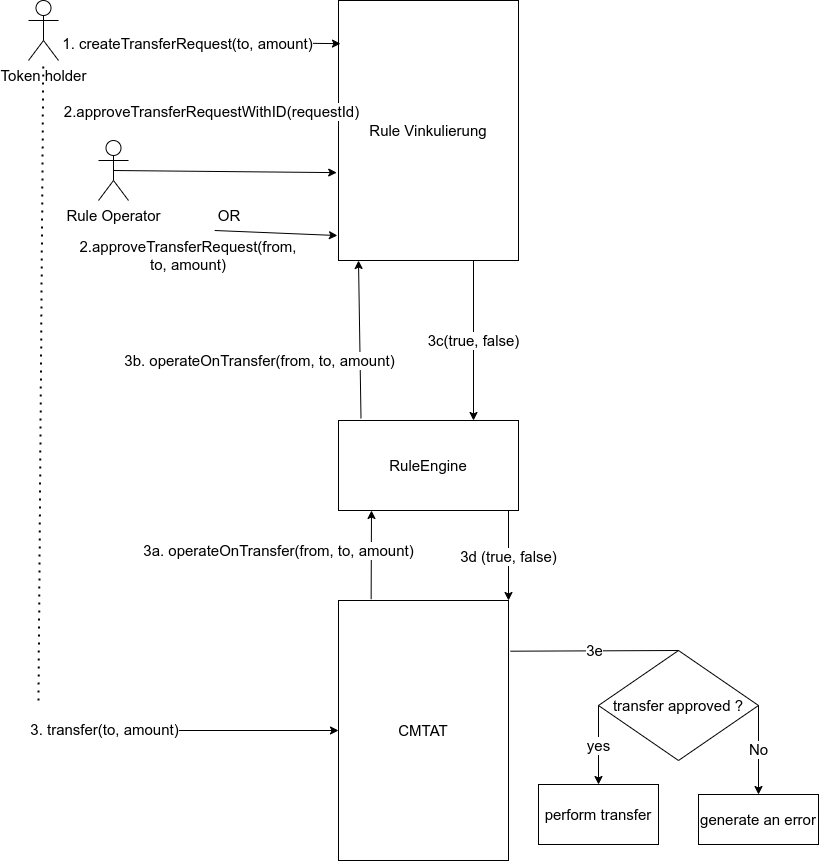

The diagram above was exported from draw.io. Its source (the exported page's mxGraphModel, read from the mxfile embedded in the PNG):
<mxGraphModel dx="2031" dy="840" grid="1" gridSize="10" guides="1" tooltips="1" connect="1" arrows="1" fold="1" page="1" pageScale="1" pageWidth="1100" pageHeight="850" math="0" shadow="0">
  <root>
    <mxCell id="tzrybCadW3JlOq-JJVmG-0" />
    <mxCell id="tzrybCadW3JlOq-JJVmG-1" parent="tzrybCadW3JlOq-JJVmG-0" />
    <mxCell id="tzrybCadW3JlOq-JJVmG-2" value="Token holder" style="shape=umlActor;verticalLabelPosition=bottom;verticalAlign=top;html=1;outlineConnect=0;fontSize=15;" parent="tzrybCadW3JlOq-JJVmG-1" vertex="1">
      <mxGeometry x="110" y="30" width="30" height="60" as="geometry" />
    </mxCell>
    <mxCell id="tzrybCadW3JlOq-JJVmG-3" value="Rule Vinkulierung" style="rounded=0;whiteSpace=wrap;html=1;fontSize=15;" parent="tzrybCadW3JlOq-JJVmG-1" vertex="1">
      <mxGeometry x="420" y="30" width="180" height="260" as="geometry" />
    </mxCell>
    <mxCell id="tzrybCadW3JlOq-JJVmG-4" value="tr" style="endArrow=classic;html=1;rounded=0;entryX=0.011;entryY=0.166;entryDx=0;entryDy=0;entryPerimeter=0;fontSize=15;" parent="tzrybCadW3JlOq-JJVmG-1" target="tzrybCadW3JlOq-JJVmG-3" edge="1">
      <mxGeometry width="50" height="50" relative="1" as="geometry">
        <mxPoint x="150" y="70" as="sourcePoint" />
        <mxPoint x="390" y="80" as="targetPoint" />
      </mxGeometry>
    </mxCell>
    <mxCell id="tzrybCadW3JlOq-JJVmG-5" value="1. createTransferRequest(to, amount)" style="edgeLabel;html=1;align=center;verticalAlign=middle;resizable=0;points=[];fontSize=15;" parent="tzrybCadW3JlOq-JJVmG-4" vertex="1" connectable="0">
      <mxGeometry x="-0.1252" y="-1" relative="1" as="geometry">
        <mxPoint as="offset" />
      </mxGeometry>
    </mxCell>
    <mxCell id="tzrybCadW3JlOq-JJVmG-8" value="Rule Operator" style="shape=umlActor;verticalLabelPosition=bottom;verticalAlign=top;html=1;outlineConnect=0;fontSize=15;" parent="tzrybCadW3JlOq-JJVmG-1" vertex="1">
      <mxGeometry x="180" y="170" width="30" height="60" as="geometry" />
    </mxCell>
    <mxCell id="tzrybCadW3JlOq-JJVmG-9" value="" style="endArrow=classic;html=1;rounded=0;exitX=0.5;exitY=0.5;exitDx=0;exitDy=0;exitPerimeter=0;fontSize=15;entryX=-0.01;entryY=0.662;entryDx=0;entryDy=0;entryPerimeter=0;" parent="tzrybCadW3JlOq-JJVmG-1" source="tzrybCadW3JlOq-JJVmG-8" target="tzrybCadW3JlOq-JJVmG-3" edge="1">
      <mxGeometry width="50" height="50" relative="1" as="geometry">
        <mxPoint x="230" y="220" as="sourcePoint" />
        <mxPoint x="390" y="200" as="targetPoint" />
      </mxGeometry>
    </mxCell>
    <mxCell id="tzrybCadW3JlOq-JJVmG-10" value="2.approveTransferRequestWithID(requestId)" style="edgeLabel;html=1;align=center;verticalAlign=middle;resizable=0;points=[];fontSize=15;" parent="tzrybCadW3JlOq-JJVmG-9" vertex="1" connectable="0">
      <mxGeometry x="0.2455" y="-1" relative="1" as="geometry">
        <mxPoint x="-41" y="-62" as="offset" />
      </mxGeometry>
    </mxCell>
    <mxCell id="tzrybCadW3JlOq-JJVmG-11" value="" style="endArrow=classic;html=1;rounded=0;entryX=0;entryY=0.5;entryDx=0;entryDy=0;fontSize=15;" parent="tzrybCadW3JlOq-JJVmG-1" target="tzrybCadW3JlOq-JJVmG-14" edge="1">
      <mxGeometry width="50" height="50" relative="1" as="geometry">
        <mxPoint x="120" y="760" as="sourcePoint" />
        <mxPoint x="330" y="560" as="targetPoint" />
      </mxGeometry>
    </mxCell>
    <mxCell id="tzrybCadW3JlOq-JJVmG-12" value="3. transfer(to, amount)" style="edgeLabel;html=1;align=center;verticalAlign=middle;resizable=0;points=[];fontSize=15;" parent="tzrybCadW3JlOq-JJVmG-11" vertex="1" connectable="0">
      <mxGeometry x="-0.6037" y="2" relative="1" as="geometry">
        <mxPoint x="5" as="offset" />
      </mxGeometry>
    </mxCell>
    <mxCell id="tzrybCadW3JlOq-JJVmG-13" value="perform transfer" style="rounded=0;whiteSpace=wrap;html=1;fontSize=15;" parent="tzrybCadW3JlOq-JJVmG-1" vertex="1">
      <mxGeometry x="620" y="814" width="120" height="60" as="geometry" />
    </mxCell>
    <mxCell id="tzrybCadW3JlOq-JJVmG-14" value="CMTAT" style="rounded=0;whiteSpace=wrap;html=1;fontSize=15;" parent="tzrybCadW3JlOq-JJVmG-1" vertex="1">
      <mxGeometry x="420" y="630" width="170" height="260" as="geometry" />
    </mxCell>
    <mxCell id="tzrybCadW3JlOq-JJVmG-15" value="3a.&amp;nbsp;&lt;span class=&quot;pl-k&quot; style=&quot;font-size: 15px;&quot;&gt;operateOnTransfer&lt;/span&gt;(from, to, amount)" style="endArrow=classic;html=1;rounded=0;exitX=0.192;exitY=-0.005;exitDx=0;exitDy=0;exitPerimeter=0;fontSize=15;" parent="tzrybCadW3JlOq-JJVmG-1" source="tzrybCadW3JlOq-JJVmG-14" edge="1">
      <mxGeometry x="0.0896" y="93" width="50" height="50" relative="1" as="geometry">
        <mxPoint x="430" y="629" as="sourcePoint" />
        <mxPoint x="453" y="540" as="targetPoint" />
        <mxPoint as="offset" />
      </mxGeometry>
    </mxCell>
    <mxCell id="tzrybCadW3JlOq-JJVmG-16" value="3d (true, false)" style="endArrow=classic;html=1;rounded=0;entryX=1;entryY=0;entryDx=0;entryDy=0;fontSize=15;" parent="tzrybCadW3JlOq-JJVmG-1" target="tzrybCadW3JlOq-JJVmG-14" edge="1">
      <mxGeometry width="50" height="50" relative="1" as="geometry">
        <mxPoint x="590" y="540" as="sourcePoint" />
        <mxPoint x="530" y="549" as="targetPoint" />
      </mxGeometry>
    </mxCell>
    <mxCell id="tzrybCadW3JlOq-JJVmG-17" value="transfer approved ?" style="rhombus;whiteSpace=wrap;html=1;fontSize=15;" parent="tzrybCadW3JlOq-JJVmG-1" vertex="1">
      <mxGeometry x="680" y="680" width="160" height="110" as="geometry" />
    </mxCell>
    <mxCell id="tzrybCadW3JlOq-JJVmG-18" value="generate an error" style="rounded=0;whiteSpace=wrap;html=1;fontSize=15;" parent="tzrybCadW3JlOq-JJVmG-1" vertex="1">
      <mxGeometry x="780" y="824" width="120" height="50" as="geometry" />
    </mxCell>
    <mxCell id="tzrybCadW3JlOq-JJVmG-19" value="No" style="endArrow=classic;html=1;rounded=0;exitX=1;exitY=0.5;exitDx=0;exitDy=0;fontSize=15;entryX=0.5;entryY=0;entryDx=0;entryDy=0;" parent="tzrybCadW3JlOq-JJVmG-1" source="tzrybCadW3JlOq-JJVmG-17" target="tzrybCadW3JlOq-JJVmG-18" edge="1">
      <mxGeometry width="50" height="50" relative="1" as="geometry">
        <mxPoint x="850" y="809" as="sourcePoint" />
        <mxPoint x="840" y="870" as="targetPoint" />
        <Array as="points">
          <mxPoint x="840" y="820" />
        </Array>
      </mxGeometry>
    </mxCell>
    <mxCell id="tzrybCadW3JlOq-JJVmG-20" value="yes" style="endArrow=classic;html=1;rounded=0;exitX=0;exitY=0.5;exitDx=0;exitDy=0;entryX=0.5;entryY=0;entryDx=0;entryDy=0;fontSize=15;" parent="tzrybCadW3JlOq-JJVmG-1" source="tzrybCadW3JlOq-JJVmG-17" target="tzrybCadW3JlOq-JJVmG-13" edge="1">
      <mxGeometry width="50" height="50" relative="1" as="geometry">
        <mxPoint x="800" y="799" as="sourcePoint" />
        <mxPoint x="650" y="839" as="targetPoint" />
        <Array as="points">
          <mxPoint x="680" y="810" />
        </Array>
      </mxGeometry>
    </mxCell>
    <mxCell id="tzrybCadW3JlOq-JJVmG-21" value="3e" style="endArrow=none;html=1;rounded=0;exitX=1.011;exitY=0.195;exitDx=0;exitDy=0;entryX=0.5;entryY=0;entryDx=0;entryDy=0;fontSize=15;exitPerimeter=0;" parent="tzrybCadW3JlOq-JJVmG-1" source="tzrybCadW3JlOq-JJVmG-14" target="tzrybCadW3JlOq-JJVmG-17" edge="1">
      <mxGeometry width="50" height="50" relative="1" as="geometry">
        <mxPoint x="590" y="705" as="sourcePoint" />
        <mxPoint x="640" y="719" as="targetPoint" />
      </mxGeometry>
    </mxCell>
    <mxCell id="tzrybCadW3JlOq-JJVmG-22" value="" style="endArrow=none;dashed=1;html=1;dashPattern=1 3;strokeWidth=2;rounded=0;fontSize=15;" parent="tzrybCadW3JlOq-JJVmG-1" target="tzrybCadW3JlOq-JJVmG-2" edge="1">
      <mxGeometry width="50" height="50" relative="1" as="geometry">
        <mxPoint x="120" y="730" as="sourcePoint" />
        <mxPoint x="170" y="110" as="targetPoint" />
      </mxGeometry>
    </mxCell>
    <mxCell id="tzrybCadW3JlOq-JJVmG-23" value="RuleEngine" style="rounded=0;whiteSpace=wrap;html=1;fontSize=15;" parent="tzrybCadW3JlOq-JJVmG-1" vertex="1">
      <mxGeometry x="420" y="450" width="180" height="90" as="geometry" />
    </mxCell>
    <mxCell id="tzrybCadW3JlOq-JJVmG-25" value="3c(true, false)" style="endArrow=classic;html=1;rounded=0;entryX=0.75;entryY=0;entryDx=0;entryDy=0;exitX=0.75;exitY=1;exitDx=0;exitDy=0;fontSize=15;" parent="tzrybCadW3JlOq-JJVmG-1" source="tzrybCadW3JlOq-JJVmG-3" target="tzrybCadW3JlOq-JJVmG-23" edge="1">
      <mxGeometry width="50" height="50" relative="1" as="geometry">
        <mxPoint x="600" y="374" as="sourcePoint" />
        <mxPoint x="670" y="429" as="targetPoint" />
      </mxGeometry>
    </mxCell>
    <mxCell id="tzrybCadW3JlOq-JJVmG-27" value="OR" style="text;html=1;strokeColor=none;fillColor=none;align=center;verticalAlign=middle;whiteSpace=wrap;rounded=0;fontSize=15;" parent="tzrybCadW3JlOq-JJVmG-1" vertex="1">
      <mxGeometry x="281.19" y="230" width="60" height="30" as="geometry" />
    </mxCell>
    <mxCell id="tzrybCadW3JlOq-JJVmG-28" value="" style="endArrow=classic;html=1;rounded=0;fontSize=15;exitX=0.25;exitY=1;exitDx=0;exitDy=0;entryX=-0.006;entryY=0.904;entryDx=0;entryDy=0;entryPerimeter=0;" parent="tzrybCadW3JlOq-JJVmG-1" source="tzrybCadW3JlOq-JJVmG-27" target="tzrybCadW3JlOq-JJVmG-3" edge="1">
      <mxGeometry width="50" height="50" relative="1" as="geometry">
        <mxPoint x="251.19" y="262" as="sourcePoint" />
        <mxPoint x="410" y="270" as="targetPoint" />
      </mxGeometry>
    </mxCell>
    <mxCell id="tzrybCadW3JlOq-JJVmG-29" value="2.approveTransferRequest(from, to, amount)" style="text;html=1;strokeColor=none;fillColor=none;align=center;verticalAlign=middle;whiteSpace=wrap;rounded=0;fontSize=15;" parent="tzrybCadW3JlOq-JJVmG-1" vertex="1">
      <mxGeometry x="240" y="270" width="60" height="30" as="geometry" />
    </mxCell>
    <mxCell id="EbxKnDJXD0PfUBFai2un-0" value="3b.&amp;nbsp;&lt;span class=&quot;pl-k&quot; style=&quot;font-size: 15px;&quot;&gt;operateOnTransfer&lt;/span&gt;(from, to, amount)" style="endArrow=classic;html=1;rounded=0;exitX=0.125;exitY=-0.024;exitDx=0;exitDy=0;fontSize=15;exitPerimeter=0;" parent="tzrybCadW3JlOq-JJVmG-1" source="tzrybCadW3JlOq-JJVmG-23" edge="1">
      <mxGeometry x="-0.2352" y="101" width="50" height="50" relative="1" as="geometry">
        <mxPoint x="452.6399999999999" y="568.7" as="sourcePoint" />
        <mxPoint x="440" y="290" as="targetPoint" />
        <mxPoint y="1" as="offset" />
      </mxGeometry>
    </mxCell>
  </root>
</mxGraphModel>